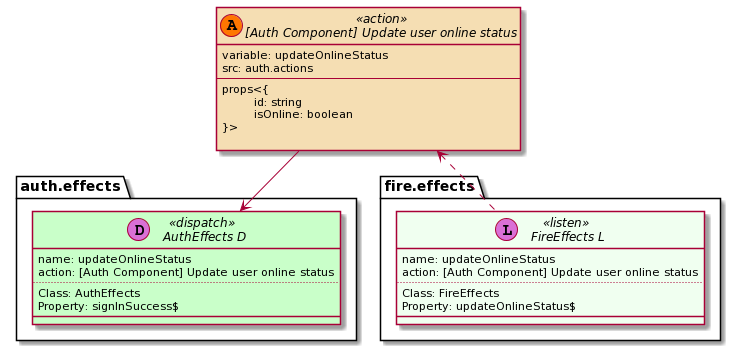

The diagram above was rendered by PlantUML. Its source (embedded in the PNG):
@startuml
set namespaceSeparator ::
skinparam class {
    BackgroundColor<<listen>> HoneyDew
    BackgroundColor<<action>> Wheat
    BackgroundColor<<dispatch>> Technology
}

interface "[Auth Component] Update user online status" << (A,#FF7700) action >> {
            variable: updateOnlineStatus
            src: auth.actions
            --
            props<{
\tid: string
\tisOnline: boolean
}>

        }

        
interface "auth.effects:: AuthEffects D" << (D,orchid) dispatch >> {
            name: updateOnlineStatus
            action: [Auth Component] Update user online status
            ..
            Class: AuthEffects
Property: signInSuccess$
            __
        }
        "[Auth Component] Update user online status" -down-> "auth.effects:: AuthEffects D"

interface "fire.effects:: FireEffects L" << (L,orchid) listen >> {
            name: updateOnlineStatus
            action: [Auth Component] Update user online status
            ..
            Class: FireEffects
Property: updateOnlineStatus$
            __
        }
        "[Auth Component] Update user online status" <.down. "fire.effects:: FireEffects L"
@enduml